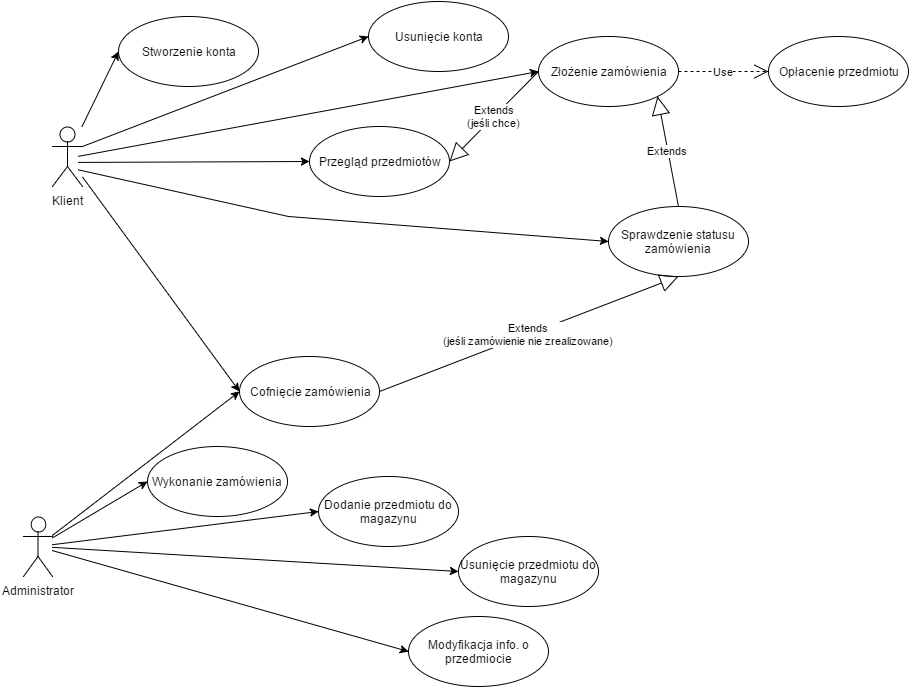

The diagram above was exported from draw.io. Its source (the exported page's mxGraphModel, read from the mxfile embedded in the PNG):
<mxGraphModel dx="794" dy="748" grid="1" gridSize="10" guides="1" tooltips="1" connect="1" arrows="1" fold="1" page="1" pageScale="1" pageWidth="1652" pageHeight="1169" background="#ffffff" math="0" shadow="0">
  <root>
    <mxCell id="0" />
    <mxCell id="1" parent="0" />
    <mxCell id="8" value="Dodanie przedmiotu do magazynu" style="ellipse;whiteSpace=wrap;html=1;" parent="1" vertex="1">
      <mxGeometry x="330" y="480" width="140" height="70" as="geometry" />
    </mxCell>
    <mxCell id="52" style="edgeStyle=none;rounded=0;html=1;entryX=0;entryY=0.5;jettySize=auto;orthogonalLoop=1;" parent="1" target="14" edge="1">
      <mxGeometry relative="1" as="geometry">
        <mxPoint x="90.00000000000011" y="159.83139752716374" as="sourcePoint" />
      </mxGeometry>
    </mxCell>
    <mxCell id="53" style="edgeStyle=none;rounded=0;html=1;entryX=0;entryY=0.5;jettySize=auto;orthogonalLoop=1;" parent="1" source="9" target="24" edge="1">
      <mxGeometry relative="1" as="geometry" />
    </mxCell>
    <mxCell id="54" style="edgeStyle=none;rounded=0;html=1;entryX=0;entryY=0.5;jettySize=auto;orthogonalLoop=1;" parent="1" target="25" edge="1">
      <mxGeometry relative="1" as="geometry">
        <mxPoint x="90.00000000000011" y="165.91672753834916" as="sourcePoint" />
      </mxGeometry>
    </mxCell>
    <mxCell id="55" style="edgeStyle=none;rounded=0;html=1;entryX=0;entryY=0.5;jettySize=auto;orthogonalLoop=1;" parent="1" target="26" edge="1">
      <mxGeometry relative="1" as="geometry">
        <mxPoint x="90.00000000000011" y="173.37837837837833" as="sourcePoint" />
        <Array as="points">
          <mxPoint x="300" y="220" />
        </Array>
      </mxGeometry>
    </mxCell>
    <mxCell id="59" style="edgeStyle=none;rounded=0;html=1;entryX=0;entryY=0.5;jettySize=auto;orthogonalLoop=1;exitX=1;exitY=0.3333333333333333;exitPerimeter=0;" parent="1" source="9" target="58" edge="1">
      <mxGeometry relative="1" as="geometry">
        <mxPoint x="94" y="180" as="sourcePoint" />
      </mxGeometry>
    </mxCell>
    <mxCell id="61" style="edgeStyle=none;rounded=0;html=1;entryX=0;entryY=0.5;jettySize=auto;orthogonalLoop=1;" parent="1" source="9" target="37" edge="1">
      <mxGeometry relative="1" as="geometry" />
    </mxCell>
    <mxCell id="9" value="Klient&lt;div&gt;&lt;br&gt;&lt;/div&gt;" style="shape=umlActor;verticalLabelPosition=bottom;labelBackgroundColor=#ffffff;verticalAlign=top;html=1;" parent="1" vertex="1">
      <mxGeometry x="64" y="130" width="30" height="60" as="geometry" />
    </mxCell>
    <mxCell id="42" style="edgeStyle=none;rounded=0;html=1;entryX=0;entryY=0.5;jettySize=auto;orthogonalLoop=1;" parent="1" source="10" target="39" edge="1">
      <mxGeometry relative="1" as="geometry" />
    </mxCell>
    <mxCell id="44" style="edgeStyle=none;rounded=0;html=1;entryX=0;entryY=0.5;jettySize=auto;orthogonalLoop=1;" parent="1" source="10" target="37" edge="1">
      <mxGeometry relative="1" as="geometry" />
    </mxCell>
    <mxCell id="45" style="edgeStyle=none;rounded=0;html=1;entryX=0;entryY=0.5;jettySize=auto;orthogonalLoop=1;" parent="1" source="10" target="8" edge="1">
      <mxGeometry relative="1" as="geometry" />
    </mxCell>
    <mxCell id="46" style="edgeStyle=none;rounded=0;html=1;entryX=0;entryY=0.5;jettySize=auto;orthogonalLoop=1;" parent="1" source="10" target="13" edge="1">
      <mxGeometry relative="1" as="geometry" />
    </mxCell>
    <mxCell id="47" style="edgeStyle=none;rounded=0;html=1;entryX=0;entryY=0.5;jettySize=auto;orthogonalLoop=1;" parent="1" source="10" target="20" edge="1">
      <mxGeometry relative="1" as="geometry" />
    </mxCell>
    <mxCell id="10" value="Administrator" style="shape=umlActor;verticalLabelPosition=bottom;labelBackgroundColor=#ffffff;verticalAlign=top;html=1;" parent="1" vertex="1">
      <mxGeometry x="35" y="520" width="29" height="60" as="geometry" />
    </mxCell>
    <mxCell id="13" value="Usunięcie&amp;nbsp;&lt;span style=&quot;line-height: 1.2&quot;&gt;przedmiotu do magazynu&lt;/span&gt;" style="ellipse;whiteSpace=wrap;html=1;" parent="1" vertex="1">
      <mxGeometry x="470" y="540" width="140" height="70" as="geometry" />
    </mxCell>
    <mxCell id="14" value="Złożenie zamówienia" style="ellipse;whiteSpace=wrap;html=1;" parent="1" vertex="1">
      <mxGeometry x="550" y="40" width="140" height="70" as="geometry" />
    </mxCell>
    <mxCell id="20" value="Modyfikacja info. o przedmiocie" style="ellipse;whiteSpace=wrap;html=1;" parent="1" vertex="1">
      <mxGeometry x="420" y="620" width="140" height="70" as="geometry" />
    </mxCell>
    <mxCell id="24" value="Stworzenie konta" style="ellipse;whiteSpace=wrap;html=1;" parent="1" vertex="1">
      <mxGeometry x="130" y="20" width="140" height="70" as="geometry" />
    </mxCell>
    <mxCell id="25" value="Przegląd przedmiotów" style="ellipse;whiteSpace=wrap;html=1;" parent="1" vertex="1">
      <mxGeometry x="321" y="130" width="140" height="70" as="geometry" />
    </mxCell>
    <mxCell id="26" value="Sprawdzenie statusu zamówienia" style="ellipse;whiteSpace=wrap;html=1;" parent="1" vertex="1">
      <mxGeometry x="620" y="210" width="140" height="70" as="geometry" />
    </mxCell>
    <mxCell id="37" value="Cofnięcie zamówienia" style="ellipse;whiteSpace=wrap;html=1;" parent="1" vertex="1">
      <mxGeometry x="251" y="360" width="140" height="70" as="geometry" />
    </mxCell>
    <mxCell id="39" value="Wykonanie zamówienia" style="ellipse;whiteSpace=wrap;html=1;" parent="1" vertex="1">
      <mxGeometry x="159" y="450" width="140" height="70" as="geometry" />
    </mxCell>
    <mxCell id="56" value="Extends&lt;div&gt;(jeśli chce)&lt;/div&gt;" style="endArrow=block;endSize=16;endFill=0;html=1;entryX=1;entryY=0.5;exitX=0;exitY=0.5;" parent="1" source="14" target="25" edge="1">
      <mxGeometry width="160" relative="1" as="geometry">
        <mxPoint x="490" y="430" as="sourcePoint" />
        <mxPoint x="650" y="430" as="targetPoint" />
      </mxGeometry>
    </mxCell>
    <mxCell id="57" value="Extends" style="endArrow=block;endSize=16;endFill=0;html=1;entryX=1;entryY=1;exitX=0.5;exitY=0;" parent="1" source="26" target="14" edge="1">
      <mxGeometry width="160" relative="1" as="geometry">
        <mxPoint x="690" y="180" as="sourcePoint" />
        <mxPoint x="850" y="180" as="targetPoint" />
      </mxGeometry>
    </mxCell>
    <mxCell id="58" value="Usunięcie konta" style="ellipse;whiteSpace=wrap;html=1;" parent="1" vertex="1">
      <mxGeometry x="380" y="5" width="140" height="70" as="geometry" />
    </mxCell>
    <mxCell id="65" value="Extends&lt;div&gt;&lt;span&gt;(jeśli zamówienie nie zrealizowane&lt;/span&gt;&lt;span&gt;)&lt;/span&gt;&lt;br&gt;&lt;/div&gt;" style="endArrow=block;endSize=16;endFill=0;html=1;entryX=0.5;entryY=1;exitX=1;exitY=0.5;" parent="1" source="37" target="26" edge="1">
      <mxGeometry width="160" relative="1" as="geometry">
        <mxPoint x="600" y="440" as="sourcePoint" />
        <mxPoint x="760" y="440" as="targetPoint" />
      </mxGeometry>
    </mxCell>
    <mxCell id="66" value="Opłacenie przedmiotu" style="ellipse;whiteSpace=wrap;html=1;" parent="1" vertex="1">
      <mxGeometry x="780" y="40" width="140" height="70" as="geometry" />
    </mxCell>
    <mxCell id="72" value="Use" style="endArrow=open;endSize=12;dashed=1;html=1;exitX=1;exitY=0.5;entryX=0;entryY=0.5;" parent="1" source="14" target="66" edge="1">
      <mxGeometry width="160" relative="1" as="geometry">
        <mxPoint x="650" y="20" as="sourcePoint" />
        <mxPoint x="810" y="20" as="targetPoint" />
      </mxGeometry>
    </mxCell>
  </root>
</mxGraphModel>